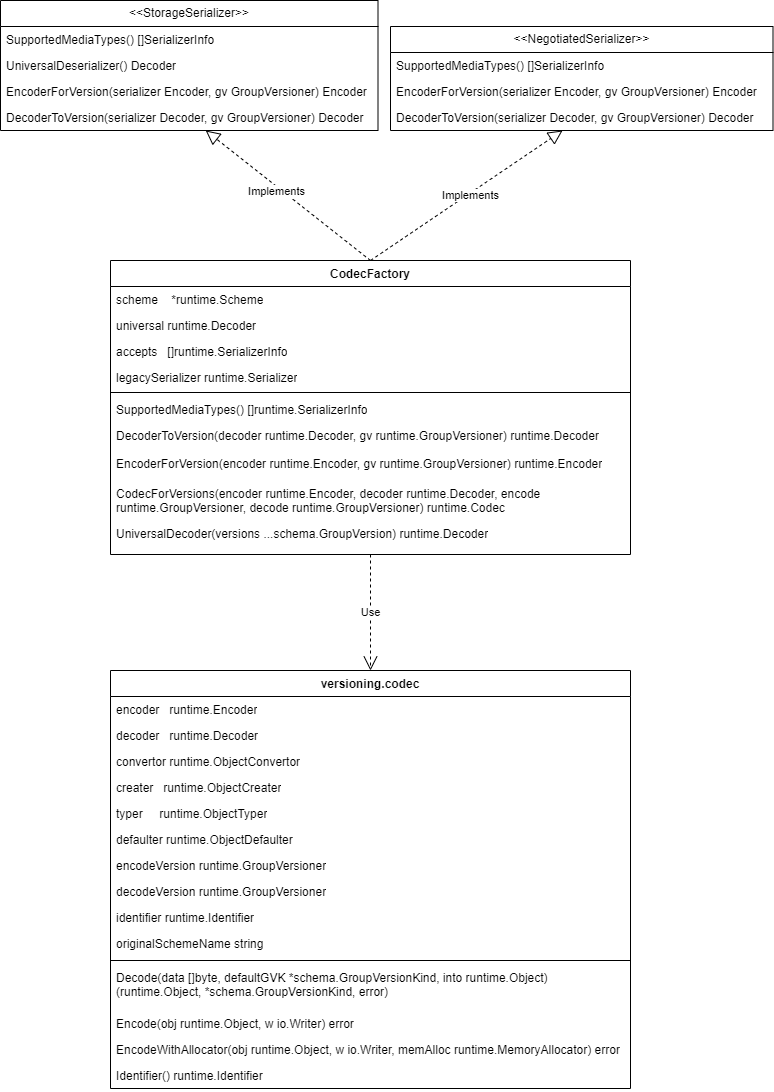

The diagram above was exported from draw.io. Its source (the exported page's mxGraphModel, read from the mxfile embedded in the PNG):
<mxGraphModel dx="2261" dy="-325" grid="1" gridSize="10" guides="1" tooltips="1" connect="1" arrows="1" fold="1" page="1" pageScale="1" pageWidth="827" pageHeight="1169" math="0" shadow="0">
  <root>
    <mxCell id="0" />
    <mxCell id="1" parent="0" />
    <mxCell id="YKz9gFIBIHBo2LkB-J1r-1" value="&amp;lt;&amp;lt;NegotiatedSerializer&amp;gt;&amp;gt;" style="swimlane;fontStyle=0;childLayout=stackLayout;horizontal=1;startSize=26;fillColor=none;horizontalStack=0;resizeParent=1;resizeParentMax=0;resizeLast=0;collapsible=1;marginBottom=0;whiteSpace=wrap;html=1;" vertex="1" parent="1">
      <mxGeometry x="-320" y="1656" width="382.5" height="104" as="geometry" />
    </mxCell>
    <mxCell id="YKz9gFIBIHBo2LkB-J1r-2" value="SupportedMediaTypes() []SerializerInfo" style="text;strokeColor=none;fillColor=none;align=left;verticalAlign=top;spacingLeft=4;spacingRight=4;overflow=hidden;rotatable=0;points=[[0,0.5],[1,0.5]];portConstraint=eastwest;whiteSpace=wrap;html=1;" vertex="1" parent="YKz9gFIBIHBo2LkB-J1r-1">
      <mxGeometry y="26" width="382.5" height="26" as="geometry" />
    </mxCell>
    <mxCell id="YKz9gFIBIHBo2LkB-J1r-3" value="EncoderForVersion(serializer Encoder, gv GroupVersioner) Encoder" style="text;strokeColor=none;fillColor=none;align=left;verticalAlign=top;spacingLeft=4;spacingRight=4;overflow=hidden;rotatable=0;points=[[0,0.5],[1,0.5]];portConstraint=eastwest;whiteSpace=wrap;html=1;" vertex="1" parent="YKz9gFIBIHBo2LkB-J1r-1">
      <mxGeometry y="52" width="382.5" height="26" as="geometry" />
    </mxCell>
    <mxCell id="YKz9gFIBIHBo2LkB-J1r-4" value="DecoderToVersion(serializer Decoder, gv GroupVersioner) Decoder" style="text;strokeColor=none;fillColor=none;align=left;verticalAlign=top;spacingLeft=4;spacingRight=4;overflow=hidden;rotatable=0;points=[[0,0.5],[1,0.5]];portConstraint=eastwest;whiteSpace=wrap;html=1;" vertex="1" parent="YKz9gFIBIHBo2LkB-J1r-1">
      <mxGeometry y="78" width="382.5" height="26" as="geometry" />
    </mxCell>
    <mxCell id="YKz9gFIBIHBo2LkB-J1r-5" value="&amp;lt;&amp;lt;StorageSerializer&amp;gt;&amp;gt;" style="swimlane;fontStyle=0;childLayout=stackLayout;horizontal=1;startSize=26;fillColor=none;horizontalStack=0;resizeParent=1;resizeParentMax=0;resizeLast=0;collapsible=1;marginBottom=0;whiteSpace=wrap;html=1;" vertex="1" parent="1">
      <mxGeometry x="-710" y="1630" width="377.5" height="130" as="geometry" />
    </mxCell>
    <mxCell id="YKz9gFIBIHBo2LkB-J1r-6" value="SupportedMediaTypes() []SerializerInfo" style="text;strokeColor=none;fillColor=none;align=left;verticalAlign=top;spacingLeft=4;spacingRight=4;overflow=hidden;rotatable=0;points=[[0,0.5],[1,0.5]];portConstraint=eastwest;whiteSpace=wrap;html=1;" vertex="1" parent="YKz9gFIBIHBo2LkB-J1r-5">
      <mxGeometry y="26" width="377.5" height="26" as="geometry" />
    </mxCell>
    <mxCell id="YKz9gFIBIHBo2LkB-J1r-7" value="UniversalDeserializer() Decoder" style="text;strokeColor=none;fillColor=none;align=left;verticalAlign=top;spacingLeft=4;spacingRight=4;overflow=hidden;rotatable=0;points=[[0,0.5],[1,0.5]];portConstraint=eastwest;whiteSpace=wrap;html=1;" vertex="1" parent="YKz9gFIBIHBo2LkB-J1r-5">
      <mxGeometry y="52" width="377.5" height="26" as="geometry" />
    </mxCell>
    <mxCell id="YKz9gFIBIHBo2LkB-J1r-8" value="EncoderForVersion(serializer Encoder, gv GroupVersioner) Encoder" style="text;strokeColor=none;fillColor=none;align=left;verticalAlign=top;spacingLeft=4;spacingRight=4;overflow=hidden;rotatable=0;points=[[0,0.5],[1,0.5]];portConstraint=eastwest;whiteSpace=wrap;html=1;" vertex="1" parent="YKz9gFIBIHBo2LkB-J1r-5">
      <mxGeometry y="78" width="377.5" height="26" as="geometry" />
    </mxCell>
    <mxCell id="YKz9gFIBIHBo2LkB-J1r-9" value="DecoderToVersion(serializer Decoder, gv GroupVersioner) Decoder" style="text;strokeColor=none;fillColor=none;align=left;verticalAlign=top;spacingLeft=4;spacingRight=4;overflow=hidden;rotatable=0;points=[[0,0.5],[1,0.5]];portConstraint=eastwest;whiteSpace=wrap;html=1;" vertex="1" parent="YKz9gFIBIHBo2LkB-J1r-5">
      <mxGeometry y="104" width="377.5" height="26" as="geometry" />
    </mxCell>
    <mxCell id="YKz9gFIBIHBo2LkB-J1r-10" value="CodecFactory" style="swimlane;fontStyle=1;align=center;verticalAlign=top;childLayout=stackLayout;horizontal=1;startSize=26;horizontalStack=0;resizeParent=1;resizeParentMax=0;resizeLast=0;collapsible=1;marginBottom=0;whiteSpace=wrap;html=1;" vertex="1" parent="1">
      <mxGeometry x="-600" y="1890" width="520" height="294" as="geometry" />
    </mxCell>
    <mxCell id="YKz9gFIBIHBo2LkB-J1r-11" value="scheme&amp;nbsp; &amp;nbsp; *runtime.Scheme" style="text;strokeColor=none;fillColor=none;align=left;verticalAlign=top;spacingLeft=4;spacingRight=4;overflow=hidden;rotatable=0;points=[[0,0.5],[1,0.5]];portConstraint=eastwest;whiteSpace=wrap;html=1;" vertex="1" parent="YKz9gFIBIHBo2LkB-J1r-10">
      <mxGeometry y="26" width="520" height="26" as="geometry" />
    </mxCell>
    <mxCell id="YKz9gFIBIHBo2LkB-J1r-12" value="universal runtime.Decoder" style="text;strokeColor=none;fillColor=none;align=left;verticalAlign=top;spacingLeft=4;spacingRight=4;overflow=hidden;rotatable=0;points=[[0,0.5],[1,0.5]];portConstraint=eastwest;whiteSpace=wrap;html=1;" vertex="1" parent="YKz9gFIBIHBo2LkB-J1r-10">
      <mxGeometry y="52" width="520" height="26" as="geometry" />
    </mxCell>
    <mxCell id="YKz9gFIBIHBo2LkB-J1r-13" value="accepts&amp;nbsp; &amp;nbsp;[]runtime.SerializerInfo" style="text;strokeColor=none;fillColor=none;align=left;verticalAlign=top;spacingLeft=4;spacingRight=4;overflow=hidden;rotatable=0;points=[[0,0.5],[1,0.5]];portConstraint=eastwest;whiteSpace=wrap;html=1;" vertex="1" parent="YKz9gFIBIHBo2LkB-J1r-10">
      <mxGeometry y="78" width="520" height="26" as="geometry" />
    </mxCell>
    <mxCell id="YKz9gFIBIHBo2LkB-J1r-14" value="legacySerializer runtime.Serializer" style="text;strokeColor=none;fillColor=none;align=left;verticalAlign=top;spacingLeft=4;spacingRight=4;overflow=hidden;rotatable=0;points=[[0,0.5],[1,0.5]];portConstraint=eastwest;whiteSpace=wrap;html=1;" vertex="1" parent="YKz9gFIBIHBo2LkB-J1r-10">
      <mxGeometry y="104" width="520" height="24" as="geometry" />
    </mxCell>
    <mxCell id="YKz9gFIBIHBo2LkB-J1r-15" value="" style="line;strokeWidth=1;fillColor=none;align=left;verticalAlign=middle;spacingTop=-1;spacingLeft=3;spacingRight=3;rotatable=0;labelPosition=right;points=[];portConstraint=eastwest;strokeColor=inherit;" vertex="1" parent="YKz9gFIBIHBo2LkB-J1r-10">
      <mxGeometry y="128" width="520" height="8" as="geometry" />
    </mxCell>
    <mxCell id="YKz9gFIBIHBo2LkB-J1r-16" value="SupportedMediaTypes() []runtime.SerializerInfo" style="text;strokeColor=none;fillColor=none;align=left;verticalAlign=top;spacingLeft=4;spacingRight=4;overflow=hidden;rotatable=0;points=[[0,0.5],[1,0.5]];portConstraint=eastwest;whiteSpace=wrap;html=1;" vertex="1" parent="YKz9gFIBIHBo2LkB-J1r-10">
      <mxGeometry y="136" width="520" height="26" as="geometry" />
    </mxCell>
    <mxCell id="YKz9gFIBIHBo2LkB-J1r-17" value="DecoderToVersion(decoder runtime.Decoder, gv runtime.GroupVersioner) runtime.Decoder" style="text;strokeColor=none;fillColor=none;align=left;verticalAlign=top;spacingLeft=4;spacingRight=4;overflow=hidden;rotatable=0;points=[[0,0.5],[1,0.5]];portConstraint=eastwest;whiteSpace=wrap;html=1;" vertex="1" parent="YKz9gFIBIHBo2LkB-J1r-10">
      <mxGeometry y="162" width="520" height="28" as="geometry" />
    </mxCell>
    <mxCell id="YKz9gFIBIHBo2LkB-J1r-18" value="EncoderForVersion(encoder runtime.Encoder, gv runtime.GroupVersioner) runtime.Encoder" style="text;strokeColor=none;fillColor=none;align=left;verticalAlign=top;spacingLeft=4;spacingRight=4;overflow=hidden;rotatable=0;points=[[0,0.5],[1,0.5]];portConstraint=eastwest;whiteSpace=wrap;html=1;" vertex="1" parent="YKz9gFIBIHBo2LkB-J1r-10">
      <mxGeometry y="190" width="520" height="30" as="geometry" />
    </mxCell>
    <mxCell id="YKz9gFIBIHBo2LkB-J1r-19" value="CodecForVersions(encoder runtime.Encoder, decoder runtime.Decoder, encode runtime.GroupVersioner, decode runtime.GroupVersioner) runtime.Codec" style="text;strokeColor=none;fillColor=none;align=left;verticalAlign=top;spacingLeft=4;spacingRight=4;overflow=hidden;rotatable=0;points=[[0,0.5],[1,0.5]];portConstraint=eastwest;whiteSpace=wrap;html=1;" vertex="1" parent="YKz9gFIBIHBo2LkB-J1r-10">
      <mxGeometry y="220" width="520" height="40" as="geometry" />
    </mxCell>
    <mxCell id="YKz9gFIBIHBo2LkB-J1r-20" value="UniversalDecoder(versions ...schema.GroupVersion) runtime.Decoder" style="text;strokeColor=none;fillColor=none;align=left;verticalAlign=top;spacingLeft=4;spacingRight=4;overflow=hidden;rotatable=0;points=[[0,0.5],[1,0.5]];portConstraint=eastwest;whiteSpace=wrap;html=1;" vertex="1" parent="YKz9gFIBIHBo2LkB-J1r-10">
      <mxGeometry y="260" width="520" height="34" as="geometry" />
    </mxCell>
    <mxCell id="YKz9gFIBIHBo2LkB-J1r-21" value="versioning.codec" style="swimlane;fontStyle=1;align=center;verticalAlign=top;childLayout=stackLayout;horizontal=1;startSize=26;horizontalStack=0;resizeParent=1;resizeParentMax=0;resizeLast=0;collapsible=1;marginBottom=0;whiteSpace=wrap;html=1;" vertex="1" parent="1">
      <mxGeometry x="-600" y="2300" width="520" height="418" as="geometry" />
    </mxCell>
    <mxCell id="YKz9gFIBIHBo2LkB-J1r-22" value="encoder&amp;nbsp; &amp;nbsp;runtime.Encoder" style="text;strokeColor=none;fillColor=none;align=left;verticalAlign=top;spacingLeft=4;spacingRight=4;overflow=hidden;rotatable=0;points=[[0,0.5],[1,0.5]];portConstraint=eastwest;whiteSpace=wrap;html=1;" vertex="1" parent="YKz9gFIBIHBo2LkB-J1r-21">
      <mxGeometry y="26" width="520" height="26" as="geometry" />
    </mxCell>
    <mxCell id="YKz9gFIBIHBo2LkB-J1r-23" value="decoder&amp;nbsp; &amp;nbsp;runtime.Decoder" style="text;strokeColor=none;fillColor=none;align=left;verticalAlign=top;spacingLeft=4;spacingRight=4;overflow=hidden;rotatable=0;points=[[0,0.5],[1,0.5]];portConstraint=eastwest;whiteSpace=wrap;html=1;" vertex="1" parent="YKz9gFIBIHBo2LkB-J1r-21">
      <mxGeometry y="52" width="520" height="26" as="geometry" />
    </mxCell>
    <mxCell id="YKz9gFIBIHBo2LkB-J1r-24" value="convertor runtime.ObjectConvertor" style="text;strokeColor=none;fillColor=none;align=left;verticalAlign=top;spacingLeft=4;spacingRight=4;overflow=hidden;rotatable=0;points=[[0,0.5],[1,0.5]];portConstraint=eastwest;whiteSpace=wrap;html=1;" vertex="1" parent="YKz9gFIBIHBo2LkB-J1r-21">
      <mxGeometry y="78" width="520" height="26" as="geometry" />
    </mxCell>
    <mxCell id="YKz9gFIBIHBo2LkB-J1r-25" value="creater&amp;nbsp; &amp;nbsp;runtime.ObjectCreater" style="text;strokeColor=none;fillColor=none;align=left;verticalAlign=top;spacingLeft=4;spacingRight=4;overflow=hidden;rotatable=0;points=[[0,0.5],[1,0.5]];portConstraint=eastwest;whiteSpace=wrap;html=1;" vertex="1" parent="YKz9gFIBIHBo2LkB-J1r-21">
      <mxGeometry y="104" width="520" height="26" as="geometry" />
    </mxCell>
    <mxCell id="YKz9gFIBIHBo2LkB-J1r-26" value="typer&amp;nbsp; &amp;nbsp; &amp;nbsp;runtime.ObjectTyper" style="text;strokeColor=none;fillColor=none;align=left;verticalAlign=top;spacingLeft=4;spacingRight=4;overflow=hidden;rotatable=0;points=[[0,0.5],[1,0.5]];portConstraint=eastwest;whiteSpace=wrap;html=1;" vertex="1" parent="YKz9gFIBIHBo2LkB-J1r-21">
      <mxGeometry y="130" width="520" height="26" as="geometry" />
    </mxCell>
    <mxCell id="YKz9gFIBIHBo2LkB-J1r-27" value="defaulter runtime.ObjectDefaulter" style="text;strokeColor=none;fillColor=none;align=left;verticalAlign=top;spacingLeft=4;spacingRight=4;overflow=hidden;rotatable=0;points=[[0,0.5],[1,0.5]];portConstraint=eastwest;whiteSpace=wrap;html=1;" vertex="1" parent="YKz9gFIBIHBo2LkB-J1r-21">
      <mxGeometry y="156" width="520" height="26" as="geometry" />
    </mxCell>
    <mxCell id="YKz9gFIBIHBo2LkB-J1r-28" value="encodeVersion runtime.GroupVersioner" style="text;strokeColor=none;fillColor=none;align=left;verticalAlign=top;spacingLeft=4;spacingRight=4;overflow=hidden;rotatable=0;points=[[0,0.5],[1,0.5]];portConstraint=eastwest;whiteSpace=wrap;html=1;" vertex="1" parent="YKz9gFIBIHBo2LkB-J1r-21">
      <mxGeometry y="182" width="520" height="26" as="geometry" />
    </mxCell>
    <mxCell id="YKz9gFIBIHBo2LkB-J1r-29" value="decodeVersion runtime.GroupVersioner" style="text;strokeColor=none;fillColor=none;align=left;verticalAlign=top;spacingLeft=4;spacingRight=4;overflow=hidden;rotatable=0;points=[[0,0.5],[1,0.5]];portConstraint=eastwest;whiteSpace=wrap;html=1;" vertex="1" parent="YKz9gFIBIHBo2LkB-J1r-21">
      <mxGeometry y="208" width="520" height="26" as="geometry" />
    </mxCell>
    <mxCell id="YKz9gFIBIHBo2LkB-J1r-30" value="identifier runtime.Identifier" style="text;strokeColor=none;fillColor=none;align=left;verticalAlign=top;spacingLeft=4;spacingRight=4;overflow=hidden;rotatable=0;points=[[0,0.5],[1,0.5]];portConstraint=eastwest;whiteSpace=wrap;html=1;" vertex="1" parent="YKz9gFIBIHBo2LkB-J1r-21">
      <mxGeometry y="234" width="520" height="26" as="geometry" />
    </mxCell>
    <mxCell id="YKz9gFIBIHBo2LkB-J1r-31" value="originalSchemeName string" style="text;strokeColor=none;fillColor=none;align=left;verticalAlign=top;spacingLeft=4;spacingRight=4;overflow=hidden;rotatable=0;points=[[0,0.5],[1,0.5]];portConstraint=eastwest;whiteSpace=wrap;html=1;" vertex="1" parent="YKz9gFIBIHBo2LkB-J1r-21">
      <mxGeometry y="260" width="520" height="26" as="geometry" />
    </mxCell>
    <mxCell id="YKz9gFIBIHBo2LkB-J1r-32" value="" style="line;strokeWidth=1;fillColor=none;align=left;verticalAlign=middle;spacingTop=-1;spacingLeft=3;spacingRight=3;rotatable=0;labelPosition=right;points=[];portConstraint=eastwest;strokeColor=inherit;" vertex="1" parent="YKz9gFIBIHBo2LkB-J1r-21">
      <mxGeometry y="286" width="520" height="8" as="geometry" />
    </mxCell>
    <mxCell id="YKz9gFIBIHBo2LkB-J1r-33" value="Decode(data []byte, defaultGVK *schema.GroupVersionKind, into runtime.Object) (runtime.Object, *schema.GroupVersionKind, error)" style="text;strokeColor=none;fillColor=none;align=left;verticalAlign=top;spacingLeft=4;spacingRight=4;overflow=hidden;rotatable=0;points=[[0,0.5],[1,0.5]];portConstraint=eastwest;whiteSpace=wrap;html=1;" vertex="1" parent="YKz9gFIBIHBo2LkB-J1r-21">
      <mxGeometry y="294" width="520" height="46" as="geometry" />
    </mxCell>
    <mxCell id="YKz9gFIBIHBo2LkB-J1r-34" value="Encode(obj runtime.Object, w io.Writer) error" style="text;strokeColor=none;fillColor=none;align=left;verticalAlign=top;spacingLeft=4;spacingRight=4;overflow=hidden;rotatable=0;points=[[0,0.5],[1,0.5]];portConstraint=eastwest;whiteSpace=wrap;html=1;" vertex="1" parent="YKz9gFIBIHBo2LkB-J1r-21">
      <mxGeometry y="340" width="520" height="26" as="geometry" />
    </mxCell>
    <mxCell id="YKz9gFIBIHBo2LkB-J1r-35" value="EncodeWithAllocator(obj runtime.Object, w io.Writer, memAlloc runtime.MemoryAllocator) error" style="text;strokeColor=none;fillColor=none;align=left;verticalAlign=top;spacingLeft=4;spacingRight=4;overflow=hidden;rotatable=0;points=[[0,0.5],[1,0.5]];portConstraint=eastwest;whiteSpace=wrap;html=1;" vertex="1" parent="YKz9gFIBIHBo2LkB-J1r-21">
      <mxGeometry y="366" width="520" height="26" as="geometry" />
    </mxCell>
    <mxCell id="YKz9gFIBIHBo2LkB-J1r-36" value="Identifier() runtime.Identifier" style="text;strokeColor=none;fillColor=none;align=left;verticalAlign=top;spacingLeft=4;spacingRight=4;overflow=hidden;rotatable=0;points=[[0,0.5],[1,0.5]];portConstraint=eastwest;whiteSpace=wrap;html=1;" vertex="1" parent="YKz9gFIBIHBo2LkB-J1r-21">
      <mxGeometry y="392" width="520" height="26" as="geometry" />
    </mxCell>
    <mxCell id="YKz9gFIBIHBo2LkB-J1r-37" value="Use" style="endArrow=open;endSize=12;dashed=1;html=1;rounded=0;" edge="1" parent="1" source="YKz9gFIBIHBo2LkB-J1r-20" target="YKz9gFIBIHBo2LkB-J1r-21">
      <mxGeometry width="160" relative="1" as="geometry">
        <mxPoint x="-140" y="2200" as="sourcePoint" />
        <mxPoint x="20" y="2200" as="targetPoint" />
      </mxGeometry>
    </mxCell>
    <mxCell id="YKz9gFIBIHBo2LkB-J1r-38" value="" style="endArrow=block;dashed=1;endFill=0;endSize=12;html=1;rounded=0;exitX=0.5;exitY=0;exitDx=0;exitDy=0;" edge="1" parent="1" source="YKz9gFIBIHBo2LkB-J1r-10" target="YKz9gFIBIHBo2LkB-J1r-9">
      <mxGeometry width="160" relative="1" as="geometry">
        <mxPoint x="-640" y="1790" as="sourcePoint" />
        <mxPoint x="-480" y="1790" as="targetPoint" />
      </mxGeometry>
    </mxCell>
    <mxCell id="YKz9gFIBIHBo2LkB-J1r-39" value="Implements" style="edgeLabel;html=1;align=center;verticalAlign=middle;resizable=0;points=[];" vertex="1" connectable="0" parent="YKz9gFIBIHBo2LkB-J1r-38">
      <mxGeometry x="0.1183" y="4" relative="1" as="geometry">
        <mxPoint as="offset" />
      </mxGeometry>
    </mxCell>
    <mxCell id="YKz9gFIBIHBo2LkB-J1r-40" value="" style="endArrow=block;dashed=1;endFill=0;endSize=12;html=1;rounded=0;exitX=0.5;exitY=0;exitDx=0;exitDy=0;" edge="1" parent="1" source="YKz9gFIBIHBo2LkB-J1r-10" target="YKz9gFIBIHBo2LkB-J1r-4">
      <mxGeometry width="160" relative="1" as="geometry">
        <mxPoint x="-200" y="1790" as="sourcePoint" />
        <mxPoint x="-40" y="1790" as="targetPoint" />
      </mxGeometry>
    </mxCell>
    <mxCell id="YKz9gFIBIHBo2LkB-J1r-41" value="Implements" style="edgeLabel;html=1;align=center;verticalAlign=middle;resizable=0;points=[];" vertex="1" connectable="0" parent="YKz9gFIBIHBo2LkB-J1r-40">
      <mxGeometry x="0.0264" y="-2" relative="1" as="geometry">
        <mxPoint as="offset" />
      </mxGeometry>
    </mxCell>
  </root>
</mxGraphModel>